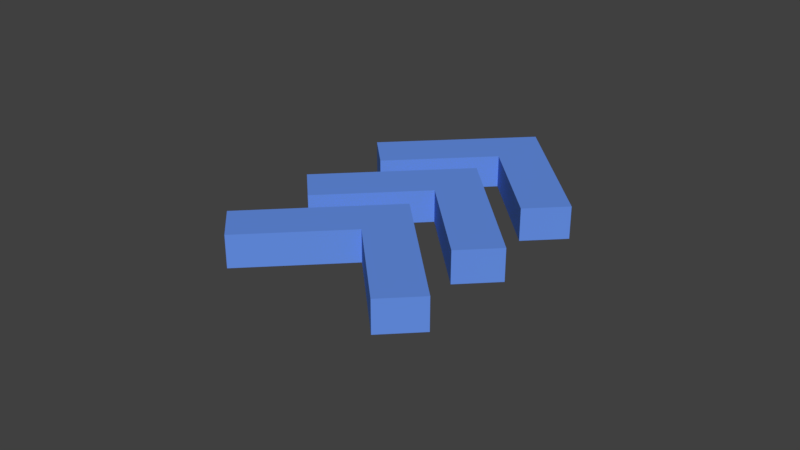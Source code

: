 # Source: Boost.blend  (saved by Blender 2.79.0; exported with 4.5.12 LTS)
import bpy
from mathutils import Matrix  # noqa: F401  (used for matrix-valued properties, if any)

bpy.ops.wm.read_factory_settings(use_empty=True)
scene = bpy.context.scene
scene.name = 'Scene'

# ---- collections
col_collection_1 = bpy.data.collections.new('Collection 1'); scene.collection.children.link(col_collection_1)

# ---- materials (node trees are filled in below, after node groups)
mat_boostcolor = bpy.data.materials.new('BoostColor')
mat_boostcolor.alpha_threshold = 0.0
mat_boostcolor.use_transparent_shadow = False
mat_boostcolor.diffuse_color = (0.1331, 0.2821, 0.8, 1.0)
mat_boostcolor.roughness = 0.5

# ---- material node trees

# ---- world
world_world = bpy.data.worlds.new('World'); scene.world = world_world
world_world.color = (0.05088, 0.05088, 0.05088)
world_world.use_sun_shadow = False
world_world.sun_shadow_jitter_overblur = 0.0
world_world.cycles.sampling_method = 'MANUAL'

# ---- meshes
me_cube_004 = bpy.data.meshes.new('Cube.004')
me_cube_004.from_pydata([(-0.2172, 0.5, 0.1), (-0.2172, 0.7828, 0.1), (-0.2172, 0.7828, -0.1), (-0.2172, 0.5, -0.1), (0.7828, 0.7828, 0.1), (0.5, 0.5, 0.1), (0.5, -0.2172, 0.1), (0.7828, -0.2172, 0.1), (0.7828, 0.7828, -0.1), (0.7828, -0.2172, -0.1), (0.5, -0.2172, -0.1), (0.5, 0.5, -0.1), (-1.101, -0.3839, 0.1), (-1.101, -0.101, 0.1), (-1.101, -0.101, -0.1), (-1.101, -0.3839, -0.1), (-0.101, -0.101, 0.1), (-0.3839, -0.3839, 0.1), (-0.3839, -1.101, 0.1), (-0.101, -1.101, 0.1), (-0.101, -0.101, -0.1), (-0.101, -1.101, -0.1), (-0.3839, -1.101, -0.1), (-0.3839, -0.3839, -0.1), (-0.6591, 0.05806, 0.1), (-0.6591, 0.3409, 0.1), (-0.6591, 0.3409, -0.1), (-0.6591, 0.05806, -0.1), (0.3409, 0.3409, 0.1), (0.05806, 0.05806, 0.1), (0.05806, -0.6591, 0.1), (0.3409, -0.6591, 0.1), (0.3409, 0.3409, -0.1), (0.3409, -0.6591, -0.1), (0.05806, -0.6591, -0.1), (0.05806, 0.05806, -0.1)], [], [(0, 1, 2, 3), (4, 1, 0, 5, 6, 7), (2, 1, 4, 8), (2, 8, 9, 10, 11, 3), (8, 4, 7, 9), (10, 9, 7, 6), (0, 3, 11, 5), (10, 6, 5, 11), (12, 13, 14, 15), (16, 13, 12, 17, 18, 19), (14, 13, 16, 20), (14, 20, 21, 22, 23, 15), (20, 16, 19, 21), (22, 21, 19, 18), (12, 15, 23, 17), (22, 18, 17, 23), (24, 25, 26, 27), (28, 25, 24, 29, 30, 31), (26, 25, 28, 32), (26, 32, 33, 34, 35, 27), (32, 28, 31, 33), (34, 33, 31, 30), (24, 27, 35, 29), (34, 30, 29, 35)])
me_cube_004.materials.append(mat_boostcolor)
me_cube_004.use_remesh_preserve_volume = False
me_cube_004.use_remesh_preserve_attributes = False
me_cube_004.use_mirror_vertex_groups = False
me_cube_004.update()

# ---- objects
ob_boostmesh = bpy.data.objects.new('BoostMesh', me_cube_004)

# ---- transforms, parenting, visibility, modifiers, constraints
ob_boostmesh.location = (0.0, 0.0, 0.0)
ob_boostmesh.rotation_euler = (0.0, 0.0, 0.7854)
ob_boostmesh.lineart.crease_threshold = 0.0

# ---- collection membership
col_collection_1.objects.link(ob_boostmesh)

# ---- scene / render settings (as saved in the file)
scene.frame_start = 1; scene.frame_end = 250; scene.frame_set(1)
scene.render.engine = 'BLENDER_EEVEE_NEXT'
scene.render.resolution_percentage = 50
scene.render.dither_intensity = 0.0
scene.cycles.use_denoising = False
scene.cycles.samples = 128
scene.cycles.sampling_pattern = 'TABULATED_SOBOL'
scene.cycles.use_adaptive_sampling = False
scene.cycles.use_light_tree = False
scene.cycles.blur_glossy = 0.0
scene.cycles.sample_clamp_indirect = 0.0
scene.view_settings.view_transform = 'Standard'
bpy.context.view_layer.update()

# ---- added for rendering (the .blend has no active camera and no usable light): camera, sun
cam_auto = bpy.data.cameras.new('AutoCamera')
cam_auto.lens = 50.0
cam_auto.sensor_width = 36.0
cam_auto.clip_end = 1000.0
ob_auto_camera = bpy.data.objects.new('AutoCamera', cam_auto)
scene.collection.objects.link(ob_auto_camera)
ob_auto_camera.location = (3.49094, -4.41413, 2.79275)
ob_auto_camera.rotation_euler = (1.09748, -7.21219e-08, 0.694738)
scene.camera = ob_auto_camera
light_auto_sun = bpy.data.lights.new('AutoSun', 'SUN')
light_auto_sun.energy = 3.0
light_auto_sun.angle = 0.0523599
ob_auto_sun = bpy.data.objects.new('AutoSun', light_auto_sun)
scene.collection.objects.link(ob_auto_sun)
ob_auto_sun.rotation_euler = (0.872665, 0.174533, 0.523599)
bpy.context.view_layer.update()
